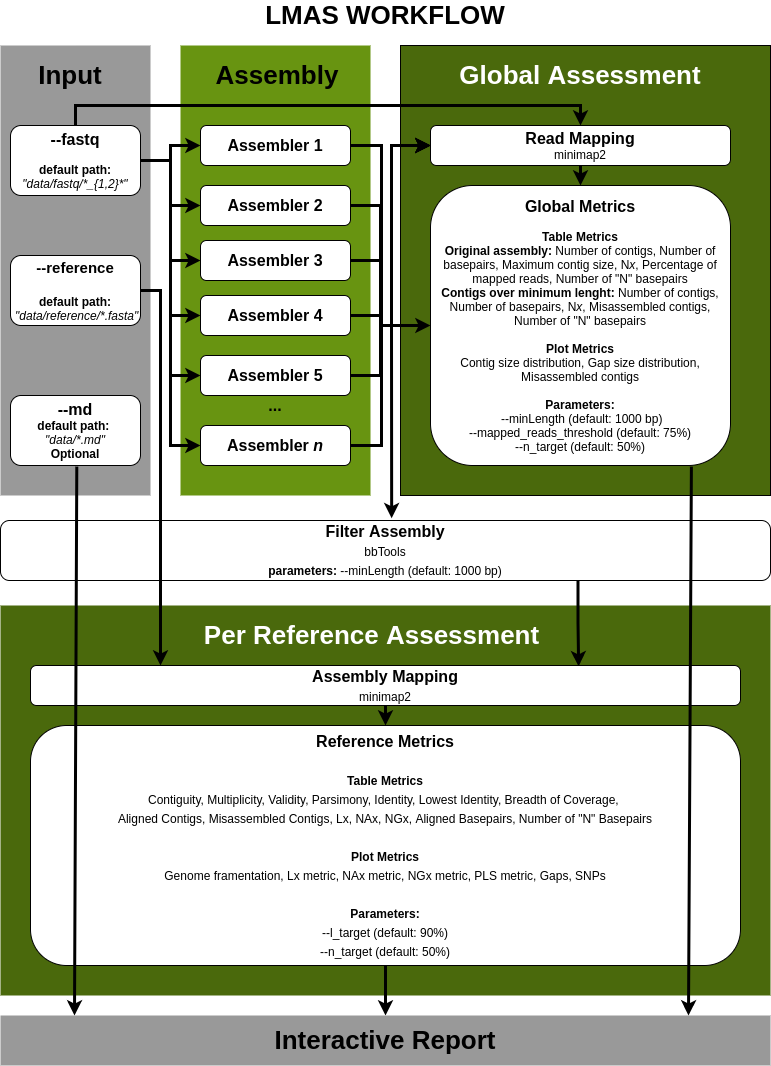

The diagram above was exported from draw.io. Its source (the exported page's mxGraphModel, read from the mxfile embedded in the PNG):
<mxGraphModel dx="1422" dy="765" grid="1" gridSize="10" guides="1" tooltips="1" connect="1" arrows="1" fold="1" page="1" pageScale="1" pageWidth="827" pageHeight="1169" math="0" shadow="0">
  <root>
    <mxCell id="0" />
    <mxCell id="1" parent="0" />
    <mxCell id="ky9Ek_mbaUJdLb6QoavA-50" value="" style="rounded=0;whiteSpace=wrap;html=1;fontSize=16;fillColor=#4A690C;strokeColor=none;" parent="1" vertex="1">
      <mxGeometry x="29" y="620" width="770" height="390" as="geometry" />
    </mxCell>
    <mxCell id="ky9Ek_mbaUJdLb6QoavA-1" value="LMAS WORKFLOW" style="text;html=1;strokeColor=none;fillColor=none;align=center;verticalAlign=middle;whiteSpace=wrap;rounded=0;fontSize=26;fontStyle=1" parent="1" vertex="1">
      <mxGeometry x="274" y="20" width="280" height="20" as="geometry" />
    </mxCell>
    <mxCell id="ky9Ek_mbaUJdLb6QoavA-2" value="" style="rounded=0;whiteSpace=wrap;html=1;fillColor=#999999;strokeColor=none;" parent="1" vertex="1">
      <mxGeometry x="29" y="60" width="150" height="450" as="geometry" />
    </mxCell>
    <mxCell id="ky9Ek_mbaUJdLb6QoavA-4" value="&lt;b&gt;&lt;font style=&quot;font-size: 26px&quot;&gt;Input&lt;/font&gt;&lt;/b&gt;" style="text;html=1;strokeColor=none;fillColor=none;align=center;verticalAlign=middle;whiteSpace=wrap;rounded=0;" parent="1" vertex="1">
      <mxGeometry x="79" y="80" width="40" height="20" as="geometry" />
    </mxCell>
    <mxCell id="ky9Ek_mbaUJdLb6QoavA-5" value="&lt;b style=&quot;font-size: 16px&quot;&gt;--fastq&lt;br&gt;&lt;/b&gt;&lt;br&gt;&lt;b&gt;default path: &lt;/b&gt;&lt;i&gt;&quot;data/fastq/*_{1,2}*&quot;&lt;/i&gt;" style="rounded=1;whiteSpace=wrap;html=1;verticalAlign=middle;" parent="1" vertex="1">
      <mxGeometry x="39" y="140" width="130" height="70" as="geometry" />
    </mxCell>
    <mxCell id="ky9Ek_mbaUJdLb6QoavA-6" value="&lt;b style=&quot;font-size: 15px&quot;&gt;--reference&lt;br&gt;&lt;br&gt;&lt;/b&gt;&lt;b&gt;default path:&lt;/b&gt;&lt;br&gt;&lt;b&gt;&amp;nbsp;&lt;/b&gt;&lt;i&gt;&quot;data/reference/*.fasta&quot;&lt;/i&gt;&lt;b&gt;&lt;br&gt;&lt;/b&gt;" style="rounded=1;whiteSpace=wrap;html=1;" parent="1" vertex="1">
      <mxGeometry x="39" y="270" width="130" height="70" as="geometry" />
    </mxCell>
    <mxCell id="ky9Ek_mbaUJdLb6QoavA-7" value="&lt;b style=&quot;font-size: 16px&quot;&gt;--md&lt;br&gt;&lt;/b&gt;&lt;b&gt;default path:&amp;nbsp;&lt;br&gt;&lt;/b&gt;&lt;i&gt;&quot;data/*.md&quot;&lt;br&gt;&lt;/i&gt;&lt;b&gt;Optional&lt;br&gt;&lt;/b&gt;" style="rounded=1;whiteSpace=wrap;html=1;" parent="1" vertex="1">
      <mxGeometry x="39" y="410" width="130" height="70" as="geometry" />
    </mxCell>
    <mxCell id="ky9Ek_mbaUJdLb6QoavA-8" value="" style="rounded=0;whiteSpace=wrap;html=1;fillColor=#689411;strokeColor=none;" parent="1" vertex="1">
      <mxGeometry x="209" y="60" width="190" height="450" as="geometry" />
    </mxCell>
    <mxCell id="ky9Ek_mbaUJdLb6QoavA-9" value="&lt;b&gt;&lt;font style=&quot;font-size: 26px&quot;&gt;Assembly&lt;/font&gt;&lt;/b&gt;" style="text;html=1;strokeColor=none;fillColor=none;align=center;verticalAlign=middle;whiteSpace=wrap;rounded=0;" parent="1" vertex="1">
      <mxGeometry x="231" y="80" width="150" height="20" as="geometry" />
    </mxCell>
    <mxCell id="ky9Ek_mbaUJdLb6QoavA-10" value="&lt;font style=&quot;font-size: 16px&quot;&gt;&lt;b&gt;Assembler 1&lt;/b&gt;&lt;/font&gt;" style="rounded=1;whiteSpace=wrap;html=1;" parent="1" vertex="1">
      <mxGeometry x="229" y="140" width="150" height="40" as="geometry" />
    </mxCell>
    <mxCell id="ky9Ek_mbaUJdLb6QoavA-12" value="&lt;font style=&quot;font-size: 16px&quot;&gt;&lt;b&gt;Assembler 2&lt;/b&gt;&lt;/font&gt;" style="rounded=1;whiteSpace=wrap;html=1;" parent="1" vertex="1">
      <mxGeometry x="229" y="200" width="150" height="40" as="geometry" />
    </mxCell>
    <mxCell id="ky9Ek_mbaUJdLb6QoavA-13" value="&lt;font style=&quot;font-size: 16px&quot;&gt;&lt;b&gt;Assembler 3&lt;/b&gt;&lt;/font&gt;" style="rounded=1;whiteSpace=wrap;html=1;" parent="1" vertex="1">
      <mxGeometry x="229" y="255" width="150" height="40" as="geometry" />
    </mxCell>
    <mxCell id="ky9Ek_mbaUJdLb6QoavA-15" value="&lt;font style=&quot;font-size: 16px&quot;&gt;&lt;b&gt;Assembler &lt;i&gt;n&lt;/i&gt;&lt;/b&gt;&lt;/font&gt;" style="rounded=1;whiteSpace=wrap;html=1;" parent="1" vertex="1">
      <mxGeometry x="229" y="440" width="150" height="40" as="geometry" />
    </mxCell>
    <mxCell id="ky9Ek_mbaUJdLb6QoavA-17" value="..." style="text;html=1;strokeColor=none;fillColor=none;align=center;verticalAlign=middle;whiteSpace=wrap;rounded=0;fontSize=16;fontStyle=1" parent="1" vertex="1">
      <mxGeometry x="284" y="410" width="40" height="20" as="geometry" />
    </mxCell>
    <mxCell id="ky9Ek_mbaUJdLb6QoavA-20" value="" style="rounded=0;whiteSpace=wrap;html=1;fontSize=16;fillColor=#4A690C;" parent="1" vertex="1">
      <mxGeometry x="429" y="60" width="370" height="450" as="geometry" />
    </mxCell>
    <mxCell id="ky9Ek_mbaUJdLb6QoavA-21" value="&lt;b&gt;&lt;font style=&quot;font-size: 26px&quot;&gt;Global Assessment&lt;/font&gt;&lt;/b&gt;" style="text;html=1;strokeColor=none;fillColor=none;align=center;verticalAlign=middle;whiteSpace=wrap;rounded=0;fontColor=#FFFFFF;" parent="1" vertex="1">
      <mxGeometry x="469" y="80" width="280" height="20" as="geometry" />
    </mxCell>
    <mxCell id="ky9Ek_mbaUJdLb6QoavA-36" style="edgeStyle=orthogonalEdgeStyle;rounded=0;orthogonalLoop=1;jettySize=auto;html=1;exitX=0.5;exitY=1;exitDx=0;exitDy=0;entryX=0.5;entryY=0;entryDx=0;entryDy=0;fontSize=16;strokeWidth=3;" parent="1" source="ky9Ek_mbaUJdLb6QoavA-22" target="ky9Ek_mbaUJdLb6QoavA-35" edge="1">
      <mxGeometry relative="1" as="geometry" />
    </mxCell>
    <mxCell id="ky9Ek_mbaUJdLb6QoavA-22" value="&lt;font style=&quot;font-size: 16px&quot;&gt;&lt;b&gt;Read Mapping&lt;br&gt;&lt;/b&gt;&lt;/font&gt;&lt;font style=&quot;font-size: 12px&quot;&gt;minimap2&lt;br&gt;&lt;/font&gt;" style="rounded=1;whiteSpace=wrap;html=1;" parent="1" vertex="1">
      <mxGeometry x="459" y="140" width="300" height="40" as="geometry" />
    </mxCell>
    <mxCell id="ky9Ek_mbaUJdLb6QoavA-23" style="edgeStyle=orthogonalEdgeStyle;rounded=0;orthogonalLoop=1;jettySize=auto;html=1;exitX=1;exitY=0.5;exitDx=0;exitDy=0;entryX=0;entryY=0.5;entryDx=0;entryDy=0;fontSize=16;strokeWidth=3;" parent="1" source="ky9Ek_mbaUJdLb6QoavA-5" target="ky9Ek_mbaUJdLb6QoavA-10" edge="1">
      <mxGeometry relative="1" as="geometry">
        <Array as="points">
          <mxPoint x="199" y="175" />
          <mxPoint x="199" y="160" />
        </Array>
      </mxGeometry>
    </mxCell>
    <mxCell id="ky9Ek_mbaUJdLb6QoavA-25" style="edgeStyle=orthogonalEdgeStyle;rounded=0;orthogonalLoop=1;jettySize=auto;html=1;exitX=1;exitY=0.5;exitDx=0;exitDy=0;fontSize=16;strokeWidth=3;" parent="1" source="ky9Ek_mbaUJdLb6QoavA-5" target="ky9Ek_mbaUJdLb6QoavA-12" edge="1">
      <mxGeometry relative="1" as="geometry">
        <Array as="points">
          <mxPoint x="199" y="175" />
          <mxPoint x="199" y="220" />
        </Array>
      </mxGeometry>
    </mxCell>
    <mxCell id="ky9Ek_mbaUJdLb6QoavA-26" style="edgeStyle=orthogonalEdgeStyle;rounded=0;orthogonalLoop=1;jettySize=auto;html=1;exitX=1;exitY=0.5;exitDx=0;exitDy=0;entryX=0;entryY=0.5;entryDx=0;entryDy=0;fontSize=16;strokeWidth=3;" parent="1" source="ky9Ek_mbaUJdLb6QoavA-5" target="ky9Ek_mbaUJdLb6QoavA-13" edge="1">
      <mxGeometry relative="1" as="geometry">
        <Array as="points">
          <mxPoint x="199" y="175" />
          <mxPoint x="199" y="275" />
        </Array>
      </mxGeometry>
    </mxCell>
    <mxCell id="ky9Ek_mbaUJdLb6QoavA-35" value="&lt;span style=&quot;font-weight: bold ; font-size: 16px&quot;&gt;Global Metrics&lt;br&gt;&lt;/span&gt;&lt;br&gt;&lt;b&gt;Table Metrics&lt;br&gt;&lt;/b&gt;&lt;font style=&quot;font-size: 12px&quot;&gt;&lt;b&gt;Original assembly:&lt;/b&gt; Number of contigs, Number of basepairs, Maximum contig size, N&lt;i&gt;x&lt;/i&gt;, Percentage of mapped reads, Number of &quot;N&quot; basepairs&lt;/font&gt;&lt;br&gt;&lt;font style=&quot;font-size: 12px&quot;&gt;&lt;span style=&quot;font-weight: bold&quot;&gt;Contigs over minimum lenght:&amp;nbsp;&lt;/span&gt;Number of contigs, Number of basepairs, N&lt;i&gt;x&lt;/i&gt;, Misassembled contigs, Number of &quot;N&quot; basepairs&lt;br&gt;&lt;br&gt;&lt;b&gt;Plot Metrics&lt;br&gt;&lt;/b&gt;Contig size distribution, Gap size distribution, Misassembled contigs&lt;br&gt;&lt;/font&gt;&lt;br&gt;&lt;b&gt;Parameters:&lt;br&gt;&lt;/b&gt;&lt;font style=&quot;font-size: 12px&quot;&gt;&amp;nbsp;--minLength (default: 1000 bp)&lt;br&gt;--mapped_reads_threshold (default: 75%)&lt;br&gt;--n_target (default: 50%)&lt;br&gt;&lt;/font&gt;" style="rounded=1;whiteSpace=wrap;html=1;" parent="1" vertex="1">
      <mxGeometry x="459" y="200" width="300" height="280" as="geometry" />
    </mxCell>
    <mxCell id="ky9Ek_mbaUJdLb6QoavA-51" style="edgeStyle=orthogonalEdgeStyle;rounded=0;orthogonalLoop=1;jettySize=auto;html=1;exitX=0.75;exitY=1;exitDx=0;exitDy=0;entryX=0.772;entryY=0.02;entryDx=0;entryDy=0;entryPerimeter=0;fontSize=16;strokeWidth=3;" parent="1" source="ky9Ek_mbaUJdLb6QoavA-37" target="ky9Ek_mbaUJdLb6QoavA-42" edge="1">
      <mxGeometry relative="1" as="geometry" />
    </mxCell>
    <mxCell id="ky9Ek_mbaUJdLb6QoavA-37" value="&lt;b&gt;Filter Assembly&lt;/b&gt;&lt;br&gt;&lt;font style=&quot;font-size: 12px&quot;&gt;bbTools&lt;br&gt;&lt;/font&gt;&lt;b style=&quot;font-size: 12px&quot;&gt;parameters:&amp;nbsp;&lt;/b&gt;&lt;font style=&quot;font-size: 12px&quot;&gt;--minLength (default: 1000 bp)&lt;/font&gt;&lt;b&gt;&lt;br&gt;&lt;/b&gt;" style="rounded=1;whiteSpace=wrap;html=1;fontSize=16;" parent="1" vertex="1">
      <mxGeometry x="29" y="535" width="770" height="60" as="geometry" />
    </mxCell>
    <mxCell id="ky9Ek_mbaUJdLb6QoavA-69" style="edgeStyle=orthogonalEdgeStyle;rounded=0;orthogonalLoop=1;jettySize=auto;html=1;exitX=0.5;exitY=1;exitDx=0;exitDy=0;strokeWidth=3;fontSize=16;" parent="1" source="ky9Ek_mbaUJdLb6QoavA-39" target="ky9Ek_mbaUJdLb6QoavA-68" edge="1">
      <mxGeometry relative="1" as="geometry" />
    </mxCell>
    <mxCell id="ky9Ek_mbaUJdLb6QoavA-39" value="&lt;span style=&quot;font-weight: bold&quot;&gt;Reference Metrics&lt;br&gt;&lt;/span&gt;&lt;br&gt;&lt;font style=&quot;font-size: 12px&quot;&gt;&lt;b&gt;Table Metrics&lt;br&gt;&lt;/b&gt;&lt;/font&gt;&lt;span style=&quot;font-size: 12px&quot;&gt;Contiguity, Multiplicity, Validity, Parsimony, Identity, Lowest Identity, Breadth of Coverage, &lt;br&gt;Aligned Contigs, Misassembled Contigs, Lx, NAx, NGx, Aligned Basepairs, Number of &quot;N&quot; Basepairs&lt;br&gt;&lt;/span&gt;&lt;br&gt;&lt;span style=&quot;font-size: 12px&quot;&gt;&lt;b&gt;Plot Metrics&lt;/b&gt;&lt;br&gt;Genome framentation, Lx metric, NAx metric, NGx metric, PLS metric, Gaps, SNPs&lt;br&gt;&lt;br&gt;&lt;/span&gt;&lt;b style=&quot;font-size: 12px&quot;&gt;Parameters:&lt;br&gt;&lt;/b&gt;&lt;span style=&quot;font-size: 12px&quot;&gt;--l_target (default: 90%)&lt;/span&gt;&lt;b style=&quot;font-size: 12px&quot;&gt;&lt;br&gt;&lt;/b&gt;&lt;font style=&quot;font-size: 12px&quot;&gt;--n_target (default: 50%)&lt;br&gt;&lt;/font&gt;" style="rounded=1;whiteSpace=wrap;html=1;fontSize=16;" parent="1" vertex="1">
      <mxGeometry x="59" y="740" width="710" height="240" as="geometry" />
    </mxCell>
    <mxCell id="ky9Ek_mbaUJdLb6QoavA-46" style="edgeStyle=orthogonalEdgeStyle;rounded=0;orthogonalLoop=1;jettySize=auto;html=1;exitX=0.5;exitY=1;exitDx=0;exitDy=0;entryX=0.5;entryY=0;entryDx=0;entryDy=0;fontSize=16;strokeWidth=3;" parent="1" source="ky9Ek_mbaUJdLb6QoavA-42" target="ky9Ek_mbaUJdLb6QoavA-39" edge="1">
      <mxGeometry relative="1" as="geometry" />
    </mxCell>
    <mxCell id="ky9Ek_mbaUJdLb6QoavA-42" value="&lt;font&gt;&lt;b&gt;Assembly Mapping&lt;br&gt;&lt;/b&gt;&lt;/font&gt;&lt;font style=&quot;font-size: 12px&quot;&gt;minimap2&lt;/font&gt;&lt;b&gt;&lt;br&gt;&lt;/b&gt;" style="rounded=1;whiteSpace=wrap;html=1;fontSize=16;" parent="1" vertex="1">
      <mxGeometry x="59" y="680" width="710" height="40" as="geometry" />
    </mxCell>
    <mxCell id="ky9Ek_mbaUJdLb6QoavA-61" style="edgeStyle=orthogonalEdgeStyle;rounded=0;orthogonalLoop=1;jettySize=auto;html=1;exitX=1;exitY=0.5;exitDx=0;exitDy=0;entryX=0;entryY=0.5;entryDx=0;entryDy=0;strokeWidth=3;fontSize=16;" parent="1" source="ky9Ek_mbaUJdLb6QoavA-47" target="ky9Ek_mbaUJdLb6QoavA-22" edge="1">
      <mxGeometry relative="1" as="geometry">
        <Array as="points">
          <mxPoint x="409" y="330" />
          <mxPoint x="409" y="340" />
          <mxPoint x="420" y="340" />
          <mxPoint x="420" y="160" />
        </Array>
      </mxGeometry>
    </mxCell>
    <mxCell id="ky9Ek_mbaUJdLb6QoavA-47" value="&lt;font style=&quot;font-size: 16px&quot;&gt;&lt;b&gt;Assembler 4&lt;/b&gt;&lt;/font&gt;" style="rounded=1;whiteSpace=wrap;html=1;" parent="1" vertex="1">
      <mxGeometry x="229" y="310" width="150" height="40" as="geometry" />
    </mxCell>
    <mxCell id="ky9Ek_mbaUJdLb6QoavA-63" style="edgeStyle=orthogonalEdgeStyle;rounded=0;orthogonalLoop=1;jettySize=auto;html=1;exitX=1;exitY=0.5;exitDx=0;exitDy=0;entryX=0;entryY=0.5;entryDx=0;entryDy=0;strokeWidth=3;fontSize=16;" parent="1" source="ky9Ek_mbaUJdLb6QoavA-48" target="ky9Ek_mbaUJdLb6QoavA-22" edge="1">
      <mxGeometry relative="1" as="geometry">
        <Array as="points">
          <mxPoint x="409" y="390" />
          <mxPoint x="409" y="340" />
          <mxPoint x="420" y="340" />
          <mxPoint x="420" y="160" />
        </Array>
      </mxGeometry>
    </mxCell>
    <mxCell id="ky9Ek_mbaUJdLb6QoavA-48" value="&lt;font style=&quot;font-size: 16px&quot;&gt;&lt;b&gt;Assembler 5&lt;/b&gt;&lt;/font&gt;" style="rounded=1;whiteSpace=wrap;html=1;" parent="1" vertex="1">
      <mxGeometry x="229" y="370" width="150" height="40" as="geometry" />
    </mxCell>
    <mxCell id="ky9Ek_mbaUJdLb6QoavA-52" value="&lt;b&gt;&lt;font style=&quot;font-size: 26px&quot;&gt;Per Reference Assessment&lt;/font&gt;&lt;/b&gt;" style="text;html=1;strokeColor=none;fillColor=none;align=center;verticalAlign=middle;whiteSpace=wrap;rounded=0;fontColor=#FFFFFF;" parent="1" vertex="1">
      <mxGeometry x="229" y="640" width="343" height="20" as="geometry" />
    </mxCell>
    <mxCell id="ky9Ek_mbaUJdLb6QoavA-53" style="edgeStyle=orthogonalEdgeStyle;rounded=0;orthogonalLoop=1;jettySize=auto;html=1;exitX=1;exitY=0.5;exitDx=0;exitDy=0;fontSize=16;strokeWidth=3;" parent="1" source="ky9Ek_mbaUJdLb6QoavA-6" edge="1">
      <mxGeometry relative="1" as="geometry">
        <mxPoint x="189" y="680" as="targetPoint" />
      </mxGeometry>
    </mxCell>
    <mxCell id="ky9Ek_mbaUJdLb6QoavA-54" style="edgeStyle=orthogonalEdgeStyle;rounded=0;orthogonalLoop=1;jettySize=auto;html=1;exitX=1;exitY=0.5;exitDx=0;exitDy=0;entryX=0;entryY=0.5;entryDx=0;entryDy=0;strokeWidth=3;fontSize=16;" parent="1" source="ky9Ek_mbaUJdLb6QoavA-5" target="ky9Ek_mbaUJdLb6QoavA-15" edge="1">
      <mxGeometry relative="1" as="geometry" />
    </mxCell>
    <mxCell id="ky9Ek_mbaUJdLb6QoavA-55" style="edgeStyle=orthogonalEdgeStyle;rounded=0;orthogonalLoop=1;jettySize=auto;html=1;exitX=1;exitY=0.5;exitDx=0;exitDy=0;entryX=0;entryY=0.5;entryDx=0;entryDy=0;strokeWidth=3;fontSize=16;" parent="1" source="ky9Ek_mbaUJdLb6QoavA-5" target="ky9Ek_mbaUJdLb6QoavA-47" edge="1">
      <mxGeometry relative="1" as="geometry" />
    </mxCell>
    <mxCell id="ky9Ek_mbaUJdLb6QoavA-57" style="edgeStyle=orthogonalEdgeStyle;rounded=0;orthogonalLoop=1;jettySize=auto;html=1;exitX=1;exitY=0.5;exitDx=0;exitDy=0;entryX=0;entryY=0.5;entryDx=0;entryDy=0;strokeWidth=3;fontSize=16;" parent="1" source="ky9Ek_mbaUJdLb6QoavA-10" target="ky9Ek_mbaUJdLb6QoavA-22" edge="1">
      <mxGeometry relative="1" as="geometry">
        <Array as="points">
          <mxPoint x="410" y="160" />
          <mxPoint x="410" y="340" />
          <mxPoint x="420" y="340" />
          <mxPoint x="420" y="160" />
        </Array>
      </mxGeometry>
    </mxCell>
    <mxCell id="ky9Ek_mbaUJdLb6QoavA-58" style="edgeStyle=orthogonalEdgeStyle;rounded=0;orthogonalLoop=1;jettySize=auto;html=1;exitX=1;exitY=0.5;exitDx=0;exitDy=0;entryX=0;entryY=0.5;entryDx=0;entryDy=0;strokeWidth=3;fontSize=16;" parent="1" source="ky9Ek_mbaUJdLb6QoavA-12" target="ky9Ek_mbaUJdLb6QoavA-22" edge="1">
      <mxGeometry relative="1" as="geometry">
        <Array as="points">
          <mxPoint x="409" y="220" />
          <mxPoint x="409" y="340" />
          <mxPoint x="420" y="340" />
          <mxPoint x="420" y="160" />
        </Array>
      </mxGeometry>
    </mxCell>
    <mxCell id="ky9Ek_mbaUJdLb6QoavA-68" value="&lt;b&gt;&lt;span style=&quot;font-size: 26px&quot;&gt;Interactive Report&lt;/span&gt;&lt;br&gt;&lt;/b&gt;" style="rounded=0;whiteSpace=wrap;html=1;fontSize=16;fillColor=#999999;strokeColor=none;" parent="1" vertex="1">
      <mxGeometry x="29" y="1030" width="770" height="50" as="geometry" />
    </mxCell>
    <mxCell id="ky9Ek_mbaUJdLb6QoavA-70" value="" style="endArrow=classic;html=1;strokeWidth=3;fontSize=16;exitX=0.893;exitY=1.004;exitDx=0;exitDy=0;exitPerimeter=0;" parent="1" edge="1">
      <mxGeometry width="50" height="50" relative="1" as="geometry">
        <mxPoint x="719.9000000000001" y="481.1199999999999" as="sourcePoint" />
        <mxPoint x="717" y="1030" as="targetPoint" />
      </mxGeometry>
    </mxCell>
    <mxCell id="ky9Ek_mbaUJdLb6QoavA-71" value="" style="endArrow=classic;html=1;strokeWidth=3;fontSize=16;exitX=0.893;exitY=1.004;exitDx=0;exitDy=0;exitPerimeter=0;" parent="1" edge="1">
      <mxGeometry width="50" height="50" relative="1" as="geometry">
        <mxPoint x="105.29000000000015" y="481.1199999999999" as="sourcePoint" />
        <mxPoint x="103" y="1030" as="targetPoint" />
      </mxGeometry>
    </mxCell>
    <mxCell id="ky9Ek_mbaUJdLb6QoavA-72" style="edgeStyle=orthogonalEdgeStyle;rounded=0;orthogonalLoop=1;jettySize=auto;html=1;exitX=1;exitY=0.5;exitDx=0;exitDy=0;entryX=0;entryY=0.5;entryDx=0;entryDy=0;strokeWidth=3;fontSize=16;" parent="1" source="ky9Ek_mbaUJdLb6QoavA-15" target="ky9Ek_mbaUJdLb6QoavA-22" edge="1">
      <mxGeometry relative="1" as="geometry">
        <Array as="points">
          <mxPoint x="410" y="460" />
          <mxPoint x="410" y="340" />
          <mxPoint x="420" y="340" />
          <mxPoint x="420" y="160" />
        </Array>
      </mxGeometry>
    </mxCell>
    <mxCell id="ky9Ek_mbaUJdLb6QoavA-74" value="" style="endArrow=classic;html=1;strokeWidth=3;fontSize=16;entryX=0.508;entryY=-0.038;entryDx=0;entryDy=0;entryPerimeter=0;" parent="1" target="ky9Ek_mbaUJdLb6QoavA-37" edge="1">
      <mxGeometry width="50" height="50" relative="1" as="geometry">
        <mxPoint x="420" y="340" as="sourcePoint" />
        <mxPoint x="330" y="320" as="targetPoint" />
      </mxGeometry>
    </mxCell>
    <mxCell id="ky9Ek_mbaUJdLb6QoavA-76" style="edgeStyle=orthogonalEdgeStyle;rounded=0;orthogonalLoop=1;jettySize=auto;html=1;exitX=1;exitY=0.5;exitDx=0;exitDy=0;strokeWidth=3;fontSize=16;" parent="1" source="ky9Ek_mbaUJdLb6QoavA-13" target="ky9Ek_mbaUJdLb6QoavA-35" edge="1">
      <mxGeometry relative="1" as="geometry">
        <Array as="points">
          <mxPoint x="410" y="275" />
          <mxPoint x="410" y="340" />
        </Array>
      </mxGeometry>
    </mxCell>
    <mxCell id="ky9Ek_mbaUJdLb6QoavA-56" style="edgeStyle=orthogonalEdgeStyle;rounded=0;orthogonalLoop=1;jettySize=auto;html=1;exitX=1;exitY=0.5;exitDx=0;exitDy=0;entryX=0;entryY=0.5;entryDx=0;entryDy=0;strokeWidth=3;fontSize=16;" parent="1" source="ky9Ek_mbaUJdLb6QoavA-5" target="ky9Ek_mbaUJdLb6QoavA-48" edge="1">
      <mxGeometry relative="1" as="geometry" />
    </mxCell>
    <mxCell id="ky9Ek_mbaUJdLb6QoavA-77" style="edgeStyle=orthogonalEdgeStyle;rounded=0;orthogonalLoop=1;jettySize=auto;html=1;exitX=0.5;exitY=0;exitDx=0;exitDy=0;entryX=0.5;entryY=0;entryDx=0;entryDy=0;strokeWidth=3;fontSize=16;" parent="1" source="ky9Ek_mbaUJdLb6QoavA-5" target="ky9Ek_mbaUJdLb6QoavA-22" edge="1">
      <mxGeometry relative="1" as="geometry">
        <Array as="points">
          <mxPoint x="104" y="120" />
          <mxPoint x="609" y="120" />
        </Array>
      </mxGeometry>
    </mxCell>
  </root>
</mxGraphModel>